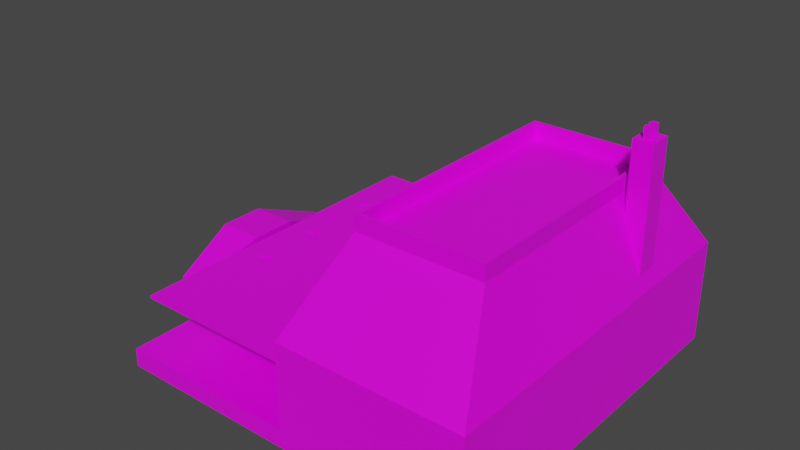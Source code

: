 # Source: all_models.blend  (saved by Blender 2.91.10; exported with 4.5.12 LTS)
import bpy
from mathutils import Matrix  # noqa: F401  (used for matrix-valued properties, if any)

bpy.ops.wm.read_factory_settings(use_empty=True)
scene = bpy.context.scene
scene.name = 'Scene'

# ---- collections
col_collection = bpy.data.collections.new('Collection'); scene.collection.children.link(col_collection)

# ---- images (referenced by path relative to the original .blend; pixels are not part of the script)
import os
ASSET_DIR = os.environ.get("B2B_ASSET_DIR", "")  # directory of the original .blend (textures are referenced by path, not embedded)
HERE = os.path.dirname(os.path.abspath(__file__))  # packed textures are extracted next to this script under _unpacked/

def load_image(name, relpath, width, height, colorspace="sRGB"):
    """Load a texture the original file referenced (path relative to the .blend, or extracted next to this script)."""
    p = next((c for c in (os.path.join(HERE, relpath), os.path.join(ASSET_DIR, relpath)) if relpath and os.path.exists(c)), "")
    if p:
        img = bpy.data.images.load(p, check_existing=True)
        img.name = name
    else:  # same state as the original file: an image datablock whose file is absent (Cycles renders it pink)
        img = bpy.data.images.new(name, width, height)
        img.source = "FILE"
        img.filepath = "//" + (relpath or name)
    img.colorspace_settings.name = colorspace
    return img
img_alltextures_png = load_image('alltextures.png', 'alltextures.png', 1024, 1024, 'sRGB')

# ---- materials (node trees are filled in below, after node groups)
mat_material = bpy.data.materials.new('Material')
mat_material.alpha_threshold = 0.0
mat_material.use_transparent_shadow = False
mat_material.line_color = (0.0, 0.0, 0.0, 1.0)

# ---- material node trees
mat_material.use_nodes = True; mat_material.node_tree.nodes.clear()
_N = mat_material.node_tree.nodes; _L = mat_material.node_tree.links
n0 = _N.new('ShaderNodeOutputMaterial'); n0.name = 'Material Output'; n0.location = (300, 300)
n1 = _N.new('ShaderNodeBsdfPrincipled'); n1.name = 'Principled BSDF'; n1.location = (10, 300)
n1.distribution = 'GGX'
n1.subsurface_method = 'BURLEY'
n1.inputs[2].default_value = 0.4
n1.inputs[3].default_value = 1.45
n1.inputs[27].default_value = (0.0, 0.0, 0.0, 1.0)
n1.inputs[28].default_value = 1.0
n2 = _N.new('ShaderNodeTexImage'); n2.name = 'Image Texture'; n2.location = (-280, 275)
n2.image = img_alltextures_png
_L.new(n1.outputs[0], n0.inputs[0])
_L.new(n2.outputs[0], n1.inputs[0])
n0.is_active_output = True

# ---- world
world_world = bpy.data.worlds.new('World'); scene.world = world_world
world_world.use_nodes = True; world_world.node_tree.nodes.clear()
_N = world_world.node_tree.nodes; _L = world_world.node_tree.links
n0 = _N.new('ShaderNodeOutputWorld'); n0.name = 'World Output'; n0.location = (300, 300)
n1 = _N.new('ShaderNodeBackground'); n1.name = 'Background'; n1.location = (10, 300)
n1.inputs[0].default_value = (0.05088, 0.05088, 0.05088, 1.0)
_L.new(n1.outputs[0], n0.inputs[0])
n0.is_active_output = True
world_world.color = (0.05088, 0.05088, 0.05088)
world_world.use_sun_shadow = False
world_world.sun_shadow_jitter_overblur = 0.0

# ---- meshes
me_cube = bpy.data.meshes.new('Cube')
me_cube.from_pydata([(0.2262, 2.0, 0.4272), (0.2967, 1.338, 0.0), (0.2262, -2.0, 0.4272), (0.2967, -1.338, 0.0), (-0.2262, 2.0, 0.4272), (-0.2967, 1.338, 0.0), (-0.2262, -2.0, 0.4272), (-0.2967, -1.338, 0.0), (-0.2967, 0.0, 0.0), (0.5, 0.5, 1.0), (0.5, -0.5, 1.0), (-0.5, -0.5, 1.0), (-0.5, 0.5, 1.0), (0.2967, 0.0, 0.0), (-0.5, -0.5, 0.0), (-0.2262, -2.0, 0.0), (0.2262, 2.0, 0.0), (-0.2262, 2.0, 0.0), (0.2262, -2.0, 0.0), (0.5, 0.5, 0.0), (-0.5, 0.5, 0.0), (0.5, -0.5, 0.0), (0.2967, 0.6804, -0.1), (-0.2967, 0.6804, -0.1), (-0.2967, -0.6804, -0.1), (0.2967, -0.6804, -0.1)], [], [(10, 11, 6, 2), (18, 2, 6, 15), (20, 12, 4, 17), (7, 8, 24), (21, 10, 2, 18), (17, 4, 0, 16), (16, 0, 9, 19), (13, 3, 25), (14, 11, 12, 20), (15, 6, 11, 14), (9, 12, 11, 10), (0, 4, 12, 9), (19, 9, 10, 21), (7, 15, 14), (1, 5, 17, 16), (7, 3, 18, 15), (1, 16, 19), (5, 8, 20), (8, 14, 20), (3, 13, 21), (13, 19, 21), (8, 13, 25, 24), (23, 22, 13, 8), (8, 5, 23), (5, 1, 22, 23), (1, 13, 22), (3, 7, 24, 25), (13, 1, 19), (17, 5, 20), (8, 7, 14), (18, 3, 21)])
_uv = me_cube.uv_layers.new(name='UVMap')
_uv.uv.foreach_set('vector', [0.6709, 0.205, 0.6709, 0.0, 1.0, 0.05612, 1.0, 0.1488, 0.04088, 0.05703, 0.04089, 0.0124, 0.08815, 0.01242, 0.08813, 0.05705, 0.4702, 0.2286, 0.4702, 0.4335, 0.1576, 0.3161, 0.1576, 0.2286, 0.09535, 0.1242, 0.09607, 0.2519, 0.08686, 0.1874, 0.6752, 0.2286, 0.6752, 0.4335, 0.9877, 0.3161, 0.9877, 0.2286, 0.08901, 0.4462, 0.08987, 0.4908, 0.04261, 0.4918, 0.04175, 0.4471, 0.1576, 0.2286, 0.1576, 0.3161, 0.4702, 0.4335, 0.4702, 0.2286, 0.03091, 0.2518, 0.03285, 0.1249, 0.04071, 0.1852, 0.6752, 0.2286, 0.6752, 0.4335, 0.4702, 0.4335, 0.4702, 0.2286, 0.9877, 0.2286, 0.9877, 0.3161, 0.6752, 0.4335, 0.6752, 0.2286, 0.4659, 0.205, 0.4659, 0.0, 0.6709, 0.0, 0.6709, 0.205, 0.1368, 0.1488, 0.1368, 0.05612, 0.4659, 0.0, 0.4659, 0.205, 0.4702, 0.2286, 0.4702, 0.4335, 0.6752, 0.4335, 0.6752, 0.2286, 0.09535, 0.1242, 0.08813, 0.05705, 0.1149, 0.2046, 0.03351, 0.3802, 0.09599, 0.3782, 0.08901, 0.4462, 0.04175, 0.4471, 0.09535, 0.1242, 0.03285, 0.1249, 0.04088, 0.05703, 0.08813, 0.05705, 0.03351, 0.3802, 0.04175, 0.4471, 0.0125, 0.2992, 0.09599, 0.3782, 0.09607, 0.2519, 0.1149, 0.2987, 0.09607, 0.2519, 0.1149, 0.2046, 0.1149, 0.2987, 0.03285, 0.1249, 0.03091, 0.2518, 0.01249, 0.205, 0.03091, 0.2518, 0.0125, 0.2992, 0.01249, 0.205, 0.1332, 0.4578, 0.1332, 0.3858, 0.2166, 0.3858, 0.2166, 0.4578, 0.2166, 0.4578, 0.2166, 0.3858, 0.1332, 0.3858, 0.1332, 0.4578, 0.09607, 0.2519, 0.09599, 0.3782, 0.08727, 0.3171, 0.2973, 0.4578, 0.2973, 0.3858, 0.2166, 0.3858, 0.2166, 0.4578, 0.03351, 0.3802, 0.03091, 0.2518, 0.04111, 0.3177, 0.2973, 0.3858, 0.2973, 0.4578, 0.2166, 0.4578, 0.2166, 0.3858, 0.03091, 0.2518, 0.03351, 0.3802, 0.0125, 0.2992, 0.08901, 0.4462, 0.09599, 0.3782, 0.1149, 0.2987, 0.09607, 0.2519, 0.09535, 0.1242, 0.1149, 0.2046, 0.04088, 0.05703, 0.03285, 0.1249, 0.01249, 0.205])
me_cube.materials.append(mat_material)
me_cube.use_remesh_preserve_volume = False
me_cube.use_remesh_preserve_attributes = False
me_cube.use_mirror_vertex_groups = False
me_cube.update()
me_cube_001 = bpy.data.meshes.new('Cube.001')
me_cube_001.from_pydata([(-4.0, -4.0, -0.4), (-4.0, -4.0, 8.941e-08), (-4.0, 4.0, -0.4), (4.0, -4.0, -0.4), (4.0, 4.0, -0.4), (0.0, -4.0, 8.941e-08), (2.837, -2.231, 3.621), (3.457, 1.896, 3.294), (3.457, 1.406, 3.294), (2.837, -2.482, 3.621), (0.0, -3.214, 8.941e-08), (0.0, 3.503, 1.115), (0.0, -3.697, 1.115), (0.0, -3.214, 0.6178), (0.243, -2.813, 8.941e-08), (0.243, -3.214, 8.941e-08), (0.243, -2.813, 0.6178), (0.243, -3.214, 0.6178), (0.0, 3.503, 1.175), (0.0, -3.697, 1.175), (3.879, 1.406, 2.149), (3.879, 1.896, 2.149), (4.0, -4.0, 1.822), (3.111, -2.482, 3.621), (3.111, -2.231, 3.621), (4.0, 4.0, 1.822), (3.753, 1.586, 4.729), (3.583, 1.586, 4.729), (3.583, 1.716, 4.729), (3.753, 1.716, 4.729), (3.879, 1.406, 4.729), (3.457, 1.406, 4.729), (3.457, 1.896, 4.729), (3.879, 1.896, 4.729), (3.725, 1.482, 4.729), (3.611, 1.482, 4.729), (3.611, 1.82, 4.729), (3.725, 1.82, 4.729), (3.725, 1.482, 4.964), (3.611, 1.482, 4.964), (3.611, 1.82, 4.964), (3.725, 1.82, 4.964), (3.753, 1.586, 4.964), (3.583, 1.586, 4.964), (3.583, 1.716, 4.964), (3.753, 1.716, 4.964), (0.6639, 2.672, 3.621), (3.336, 2.672, 3.621), (3.336, -2.672, 3.621), (0.6639, -2.672, 3.621), (0.6639, 2.672, 3.954), (3.336, 2.672, 3.954), (3.336, -2.672, 3.954), (0.6639, -2.672, 3.954), (0.74, 2.596, 3.954), (3.26, 2.596, 3.954), (3.26, -2.596, 3.954), (0.74, -2.596, 3.954), (0.74, 2.596, 3.621), (3.26, 2.596, 3.621), (3.26, -2.596, 3.621), (0.74, -2.596, 3.621), (2.837, -2.482, 3.529), (3.111, -2.482, 3.529), (3.111, -2.231, 3.529), (2.837, -2.231, 3.529), (-4.0, 4.0, 8.941e-08), (0.0, 4.0, 8.941e-08), (0.0, -2.813, 8.941e-08), (0.0, -4.0, 1.822), (0.0, 4.0, 1.822), (0.0, -2.813, 0.6178), (-3.745, -3.697, 1.175), (-3.745, 3.503, 1.175), (-3.745, -3.697, 1.115), (-3.745, 3.503, 1.115), (-3.301, 2.063, 5.588e-08), (-3.102, 2.063, 5.588e-08), (-3.301, -1.238, 5.588e-08), (-3.102, -1.238, 5.588e-08), (-3.102, -1.064, 5.588e-08), (-3.301, -1.064, 5.588e-08), (-3.102, 1.878, 5.588e-08), (-3.301, 1.878, 5.588e-08), (-3.102, 0.3582, 5.588e-08), (-3.301, 0.3582, 5.588e-08), (-3.102, 0.1717, 5.588e-08), (-3.301, 0.1717, 5.588e-08), (-3.301, 1.878, 0.255), (-3.301, 2.063, 0.255), (-3.183, 2.063, 0.255), (-3.183, -1.064, 0.255), (-3.183, -1.238, 0.255), (-3.301, -1.238, 0.255), (-3.301, -1.064, 0.255), (-3.183, 1.878, 0.255), (-3.301, 0.1717, 0.255), (-3.301, 0.3582, 0.255), (-3.183, 0.3582, 0.255), (-3.183, 0.1717, 0.255), (-3.301, 1.878, 0.6117), (-3.301, 2.063, 0.6117), (-3.102, 2.063, 0.6117), (-3.102, -1.064, 0.6117), (-3.102, -1.238, 0.6117), (-3.301, -1.238, 0.6117), (-3.301, -1.064, 0.6117), (-3.102, 1.878, 0.6117), (-3.301, 0.1717, 0.6117), (-3.301, 0.3582, 0.6117), (-3.102, 0.3582, 0.6117), (-3.102, 0.1717, 0.6117), (-3.301, 1.878, 1.212), (-3.301, 2.063, 1.212), (-3.102, 2.063, 1.212), (-3.102, -1.064, 1.212), (-3.102, -1.238, 1.212), (-3.301, -1.238, 1.212), (-3.301, -1.064, 1.212), (-3.102, 1.878, 1.212), (-3.301, 0.1717, 1.212), (-3.301, 0.3582, 1.212), (-3.102, 0.3582, 1.212), (-3.102, 0.1717, 1.212)], [], [(0, 1, 66, 2), (2, 67, 4), (0, 5, 1), (10, 1, 5), (25, 70, 46, 47), (3, 5, 0), (2, 66, 67), (20, 21, 33, 30), (69, 22, 48, 49), (70, 69, 49, 46), (9, 23, 63, 62), (68, 1, 10), (2, 4, 3, 0), (71, 68, 14, 16), (67, 68, 71), (10, 5, 13), (14, 15, 17, 16), (10, 13, 17, 15), (68, 10, 15, 14), (13, 71, 16, 17), (75, 74, 72, 73), (18, 11, 75, 73), (5, 3, 22, 69), (3, 4, 25, 22), (19, 12, 5, 69), (4, 67, 70, 25), (20, 8, 48, 22), (8, 7, 47, 48), (7, 21, 25, 47), (21, 20, 22, 25), (26, 29, 28, 27), (7, 8, 31, 32), (21, 7, 32, 33), (8, 20, 30, 31), (34, 35, 31, 30), (26, 34, 30), (36, 37, 33, 32), (29, 26, 30, 33), (34, 26, 42, 38), (27, 28, 32, 31), (36, 28, 44, 40), (35, 27, 31), (28, 36, 32), (37, 29, 33), (42, 43, 39, 38), (44, 45, 41, 40), (28, 29, 45, 44), (26, 27, 43, 42), (29, 37, 41, 45), (27, 35, 39, 43), (37, 36, 40, 41), (35, 34, 38, 39), (49, 48, 52, 53), (58, 59, 55, 54), (46, 49, 53, 50), (59, 60, 56, 55), (54, 55, 51, 50), (56, 57, 53, 52), (55, 56, 52, 51), (57, 54, 50, 53), (61, 58, 54, 57), (60, 61, 57, 56), (47, 46, 50, 51), (48, 47, 51, 52), (6, 24, 59, 58), (23, 9, 61, 60), (24, 23, 60, 59), (9, 6, 58, 61), (6, 9, 62, 65), (63, 64, 65, 62), (24, 6, 65, 64), (23, 24, 64, 63), (66, 1, 68, 67), (18, 19, 69, 70), (12, 13, 5), (12, 11, 67, 71), (11, 18, 70, 67), (12, 71, 13), (12, 19, 72, 74), (11, 12, 74, 75), (19, 18, 73, 72), (83, 82, 95, 88), (87, 86, 99, 96), (77, 76, 89, 90), (96, 99, 111, 108), (94, 93, 105, 106), (88, 95, 107, 100), (85, 87, 96, 97), (79, 80, 91, 92), (81, 78, 93, 94), (86, 84, 98, 99), (82, 77, 90, 95), (84, 85, 97, 98), (78, 79, 92, 93), (80, 81, 94, 91), (76, 83, 88, 89), (106, 105, 117, 118), (100, 107, 119, 112), (101, 100, 112, 113), (90, 89, 101, 102), (97, 96, 108, 109), (91, 94, 106, 103), (92, 91, 103, 104), (98, 97, 109, 110), (95, 90, 102, 107), (93, 92, 104, 105), (99, 98, 110, 111), (89, 88, 100, 101), (115, 118, 117, 116), (114, 113, 112, 119), (122, 121, 120, 123), (108, 111, 123, 120), (102, 101, 113, 114), (109, 108, 120, 121), (103, 106, 118, 115), (104, 103, 115, 116), (110, 109, 121, 122), (107, 102, 114, 119), (105, 104, 116, 117), (111, 110, 122, 123)])
_uv = me_cube_001.uv_layers.new(name='UVMap')
_uv.uv.foreach_set('vector', [0.8619, 0.5625, 0.8619, 0.5601, 0.9108, 0.5601, 0.9108, 0.5625, 0.9706, 0.5287, 0.6437, 0.5614, 0.3169, 0.5287, 0.9706, 0.5299, 0.6437, 0.5626, 0.9706, 0.5626, 0.02328, 0.9464, 0.2617, 0.9933, 0.02328, 0.9933, 0.8721, 1.0, 0.6725, 1.0, 0.7056, 0.8884, 0.8389, 0.8884, 0.3169, 0.5299, 0.6437, 0.5626, 0.9706, 0.5299, 0.9706, 0.5287, 0.9706, 0.5614, 0.6437, 0.5614, 0.5259, 0.9067, 0.5259, 0.8822, 0.6546, 0.8822, 0.6546, 0.9067, 0.6725, 1.0, 0.8721, 1.0, 0.8389, 0.8884, 0.7056, 0.8884, 0.981, 0.5816, 0.981, 0.9807, 0.8853, 0.9145, 0.8853, 0.6478, 0.547, 0.9295, 0.547, 0.9391, 0.5438, 0.9391, 0.5438, 0.9295, 0.02328, 0.9226, 0.2617, 0.9933, 0.02328, 0.9464, 0.9108, 0.5625, 0.9108, 0.6115, 0.8619, 0.6115, 0.8619, 0.5625, 0.5166, 0.9513, 0.5166, 0.9295, 0.5252, 0.9295, 0.5252, 0.9513, 0.3033, 0.7265, 0.7551, 0.7302, 0.7548, 0.7711, 0.7804, 0.7259, 0.8372, 0.7238, 0.782, 0.7705, 0.5252, 0.9295, 0.5393, 0.9295, 0.5393, 0.9513, 0.5252, 0.9513, 0.5479, 0.9295, 0.5479, 0.9513, 0.5393, 0.9513, 0.5393, 0.9295, 0.5252, 0.9209, 0.5393, 0.9209, 0.5393, 0.9295, 0.5252, 0.9295, 0.5393, 0.9598, 0.5252, 0.9598, 0.5252, 0.9513, 0.5393, 0.9513, 0.4143, 0.9284, 0.37, 0.9282, 0.37, 0.9274, 0.4143, 0.9276, 0.4586, 0.9274, 0.4586, 0.9282, 0.4143, 0.9284, 0.4143, 0.9276, 0.6437, 0.5626, 0.3169, 0.5299, 0.3169, 0.7114, 0.6437, 0.7114, 0.8619, 0.6115, 0.9108, 0.6115, 0.9108, 0.6251, 0.8619, 0.6251, 0.817, 0.8111, 0.8165, 0.8048, 0.8372, 0.7238, 0.8407, 0.8599, 0.3169, 0.5287, 0.6437, 0.5614, 0.6437, 0.7102, 0.3169, 0.7102, 0.9636, 0.8513, 0.9027, 0.8513, 0.8853, 0.6478, 0.981, 0.5816, 0.9027, 0.8513, 0.9027, 0.8758, 0.8853, 0.9145, 0.8853, 0.6478, 0.9027, 0.8758, 0.9636, 0.8758, 0.981, 0.9807, 0.8853, 0.9145, 0.9636, 0.8758, 0.9636, 0.8513, 0.981, 0.5816, 0.981, 0.9807, 0.671, 0.8961, 0.671, 0.8896, 0.6795, 0.8896, 0.6795, 0.8961, 0.583, 0.9522, 0.583, 0.9278, 0.6546, 0.9278, 0.6546, 0.9522, 0.5259, 0.9733, 0.583, 0.9522, 0.6546, 0.9522, 0.6546, 0.9733, 0.583, 0.9278, 0.5259, 0.9067, 0.6546, 0.9067, 0.6546, 0.9278, 0.6724, 0.9013, 0.6781, 0.9013, 0.6858, 0.9051, 0.6647, 0.9051, 0.671, 0.8961, 0.6724, 0.9013, 0.6647, 0.9051, 0.6781, 0.8844, 0.6724, 0.8844, 0.6647, 0.8807, 0.6858, 0.8807, 0.671, 0.8896, 0.671, 0.8961, 0.6647, 0.9051, 0.6647, 0.8807, 0.5277, 0.9321, 0.5302, 0.9257, 0.5425, 0.9321, 0.5379, 0.9349, 0.6795, 0.8961, 0.6795, 0.8896, 0.6858, 0.8807, 0.6858, 0.9051, 0.5277, 0.9477, 0.5278, 0.941, 0.5415, 0.9427, 0.5375, 0.9466, 0.6781, 0.9013, 0.6795, 0.8961, 0.6858, 0.9051, 0.6795, 0.8896, 0.6781, 0.8844, 0.6858, 0.8807, 0.6724, 0.8844, 0.671, 0.8896, 0.6647, 0.8807, 0.5425, 0.9321, 0.5409, 0.9426, 0.5367, 0.9382, 0.5379, 0.9349, 0.5415, 0.9427, 0.5427, 0.9526, 0.5384, 0.9498, 0.5375, 0.9466, 0.5278, 0.941, 0.5291, 0.931, 0.5427, 0.9328, 0.5415, 0.9427, 0.5299, 0.9539, 0.5283, 0.9448, 0.5409, 0.9426, 0.5425, 0.9517, 0.5326, 0.9586, 0.5299, 0.9539, 0.5384, 0.9498, 0.5427, 0.9526, 0.5283, 0.9448, 0.5273, 0.939, 0.5367, 0.9382, 0.5409, 0.9426, 0.5299, 0.9539, 0.5277, 0.9477, 0.5375, 0.9466, 0.5384, 0.9498, 0.5273, 0.939, 0.5277, 0.9321, 0.5379, 0.9349, 0.5367, 0.9382, 0.7056, 0.8884, 0.8389, 0.8884, 0.8389, 0.8718, 0.7056, 0.8718, 0.7119, 0.9328, 0.8377, 0.9328, 0.8377, 0.9494, 0.7119, 0.9494, 0.8853, 0.6478, 0.8853, 0.9145, 0.8687, 0.9145, 0.8687, 0.6478, 0.7362, 0.928, 0.8031, 0.928, 0.8031, 0.9323, 0.7362, 0.9323, 0.7805, 0.9431, 0.7804, 0.9702, 0.7795, 0.9711, 0.7796, 0.9423, 0.8321, 0.9702, 0.8322, 0.9431, 0.8331, 0.9423, 0.833, 0.9711, 0.7804, 0.9702, 0.8321, 0.9702, 0.833, 0.9711, 0.7795, 0.9711, 0.8322, 0.9431, 0.7805, 0.9431, 0.7796, 0.9423, 0.8331, 0.9423, 0.8031, 0.9278, 0.7362, 0.9278, 0.7362, 0.9235, 0.8031, 0.9235, 0.8304, 0.9715, 0.7047, 0.9715, 0.7047, 0.9549, 0.8304, 0.9549, 0.8389, 0.8884, 0.7056, 0.8884, 0.7056, 0.8718, 0.8389, 0.8718, 0.8853, 0.6478, 0.8853, 0.9145, 0.8687, 0.9145, 0.8687, 0.6478, 0.3237, 0.8972, 0.3237, 0.8894, 0.4614, 0.8851, 0.4614, 0.957, 0.3165, 0.8894, 0.3165, 0.8972, 0.3133, 0.957, 0.3133, 0.8851, 0.3237, 0.8894, 0.3165, 0.8894, 0.3133, 0.8851, 0.4614, 0.8851, 0.3165, 0.8972, 0.3237, 0.8972, 0.4614, 0.957, 0.3133, 0.957, 0.5349, 0.9262, 0.5438, 0.9262, 0.5438, 0.9295, 0.5349, 0.9295, 0.5438, 0.9391, 0.5349, 0.9391, 0.5349, 0.9295, 0.5438, 0.9295, 0.5317, 0.9391, 0.5317, 0.9295, 0.5349, 0.9295, 0.5349, 0.9391, 0.5438, 0.9424, 0.5349, 0.9424, 0.5349, 0.9391, 0.5438, 0.9391, 0.2617, 0.5165, 0.2617, 0.9933, 0.02328, 0.9226, 0.02328, 0.5165, 0.3383, 0.8109, 0.817, 0.8111, 0.8407, 0.8599, 0.3006, 0.8599, 0.8165, 0.8048, 0.782, 0.7705, 0.8372, 0.7238, 0.8165, 0.8048, 0.3388, 0.8048, 0.3033, 0.7265, 0.7548, 0.7711, 0.3388, 0.8048, 0.3383, 0.8109, 0.3006, 0.8599, 0.3033, 0.7265, 0.8165, 0.8048, 0.7548, 0.7711, 0.782, 0.7705, 0.3257, 0.9284, 0.3257, 0.9276, 0.37, 0.9274, 0.37, 0.9282, 0.2843, 0.8783, 0.4897, 0.8783, 0.4897, 0.9851, 0.2843, 0.9851, 0.2843, 0.8783, 0.4897, 0.8783, 0.4897, 0.9851, 0.2843, 0.9851, 0.8532, 0.6129, 0.8579, 0.6401, 0.8151, 0.6362, 0.8145, 0.6169, 0.8532, 0.613, 0.8579, 0.6403, 0.8151, 0.6364, 0.8145, 0.6171, 0.8573, 0.6662, 0.8515, 0.6928, 0.8152, 0.6867, 0.816, 0.6678, 0.8145, 0.6171, 0.8151, 0.6364, 0.7593, 0.6405, 0.7611, 0.6139, 0.8136, 0.5905, 0.8145, 0.617, 0.7611, 0.6138, 0.762, 0.589, 0.8145, 0.6169, 0.8151, 0.6362, 0.7593, 0.6404, 0.7611, 0.6138, 0.8509, 0.5857, 0.8532, 0.613, 0.8145, 0.6171, 0.8135, 0.5888, 0.858, 0.64, 0.8574, 0.6646, 0.8159, 0.666, 0.8151, 0.6363, 0.851, 0.5873, 0.8532, 0.6129, 0.8145, 0.617, 0.8136, 0.5905, 0.8579, 0.6403, 0.8573, 0.6665, 0.816, 0.6681, 0.8151, 0.6364, 0.8579, 0.6401, 0.8573, 0.6662, 0.816, 0.6678, 0.8151, 0.6362, 0.8573, 0.6665, 0.8515, 0.6931, 0.8152, 0.687, 0.816, 0.6681, 0.8532, 0.6129, 0.858, 0.64, 0.8151, 0.6363, 0.8145, 0.617, 0.8574, 0.6646, 0.8515, 0.6911, 0.8152, 0.6849, 0.8159, 0.666, 0.8509, 0.5857, 0.8532, 0.6129, 0.8145, 0.6169, 0.8135, 0.5888, 0.762, 0.589, 0.7611, 0.6138, 0.6774, 0.6122, 0.6778, 0.5877, 0.7611, 0.6138, 0.7593, 0.6404, 0.6773, 0.6407, 0.6774, 0.6122, 0.762, 0.5875, 0.7611, 0.6138, 0.6774, 0.6122, 0.6778, 0.5861, 0.816, 0.6678, 0.8152, 0.6867, 0.7617, 0.6923, 0.7593, 0.6652, 0.8135, 0.5888, 0.8145, 0.6171, 0.7611, 0.6139, 0.762, 0.5875, 0.8159, 0.666, 0.8152, 0.6849, 0.7617, 0.6907, 0.7592, 0.6636, 0.8151, 0.6363, 0.8159, 0.666, 0.7592, 0.6636, 0.7593, 0.6403, 0.816, 0.6681, 0.8152, 0.687, 0.7616, 0.6925, 0.7593, 0.6654, 0.8151, 0.6362, 0.816, 0.6678, 0.7593, 0.6652, 0.7593, 0.6404, 0.8145, 0.617, 0.8151, 0.6363, 0.7593, 0.6403, 0.7611, 0.6138, 0.8151, 0.6364, 0.816, 0.6681, 0.7593, 0.6654, 0.7593, 0.6405, 0.8135, 0.5888, 0.8145, 0.6169, 0.7611, 0.6138, 0.762, 0.5875, 0.6499, 0.5873, 0.6778, 0.5877, 0.6774, 0.6122, 0.6495, 0.6118, 0.6499, 0.5857, 0.6778, 0.5861, 0.6774, 0.6122, 0.6495, 0.6118, 0.6499, 0.5857, 0.6778, 0.5861, 0.6774, 0.6123, 0.6495, 0.6119, 0.7611, 0.6139, 0.7593, 0.6405, 0.6773, 0.6408, 0.6774, 0.6123, 0.7593, 0.6652, 0.7617, 0.6923, 0.6785, 0.6947, 0.6777, 0.6672, 0.762, 0.5875, 0.7611, 0.6139, 0.6774, 0.6123, 0.6778, 0.5861, 0.7592, 0.6636, 0.7617, 0.6907, 0.6785, 0.6931, 0.6777, 0.6656, 0.7593, 0.6403, 0.7592, 0.6636, 0.6777, 0.6656, 0.6773, 0.6407, 0.7593, 0.6654, 0.7616, 0.6925, 0.6785, 0.695, 0.6777, 0.6674, 0.7593, 0.6404, 0.7593, 0.6652, 0.6777, 0.6672, 0.6773, 0.6407, 0.7611, 0.6138, 0.7593, 0.6403, 0.6773, 0.6407, 0.6774, 0.6122, 0.7593, 0.6405, 0.7593, 0.6654, 0.6777, 0.6674, 0.6773, 0.6408])
me_cube_001.materials.append(mat_material)
me_cube_001.use_remesh_fix_poles = True
me_cube_001.use_remesh_preserve_attributes = False
me_cube_001.use_mirror_vertex_groups = False
me_cube_001.update()

# ---- objects
ob_cube = bpy.data.objects.new('Cube', me_cube)
ob_cube_001 = bpy.data.objects.new('Cube.001', me_cube_001)

# ---- transforms, parenting, visibility, modifiers, constraints
ob_cube.location = (0.0, 0.0, 0.0)
ob_cube.lock_rotations_4d = False
ob_cube.empty_display_type = 'ARROWS'
ob_cube.lineart.crease_threshold = 0.0
ob_cube_001.location = (4.659, 0.0, 0.0)
ob_cube_001.lineart.crease_threshold = 0.0

# ---- collection membership
col_collection.objects.link(ob_cube)
col_collection.objects.link(ob_cube_001)

# ---- scene / render settings (as saved in the file)
scene.frame_start = 1; scene.frame_end = 250; scene.frame_set(0)
scene.render.engine = 'BLENDER_EEVEE_NEXT'
scene.cycles.use_denoising = False
scene.cycles.samples = 128
scene.cycles.sampling_pattern = 'TABULATED_SOBOL'
scene.cycles.use_adaptive_sampling = False
scene.cycles.use_light_tree = False
scene.view_settings.view_transform = 'Filmic'
bpy.context.view_layer.update()

# ---- added for rendering (the .blend has no active camera and no usable light): camera, sun
cam_auto = bpy.data.cameras.new('AutoCamera')
cam_auto.lens = 50.0
cam_auto.sensor_width = 36.0
cam_auto.clip_end = 1000.0
ob_auto_camera = bpy.data.objects.new('AutoCamera', cam_auto)
scene.collection.objects.link(ob_auto_camera)
ob_auto_camera.location = (16.3767, -14.7567, 12.1196)
ob_auto_camera.rotation_euler = (1.09748, -7.21219e-08, 0.694738)
scene.camera = ob_auto_camera
light_auto_sun = bpy.data.lights.new('AutoSun', 'SUN')
light_auto_sun.energy = 3.0
light_auto_sun.angle = 0.0523599
ob_auto_sun = bpy.data.objects.new('AutoSun', light_auto_sun)
scene.collection.objects.link(ob_auto_sun)
ob_auto_sun.rotation_euler = (0.872665, 0.174533, 0.523599)
bpy.context.view_layer.update()
